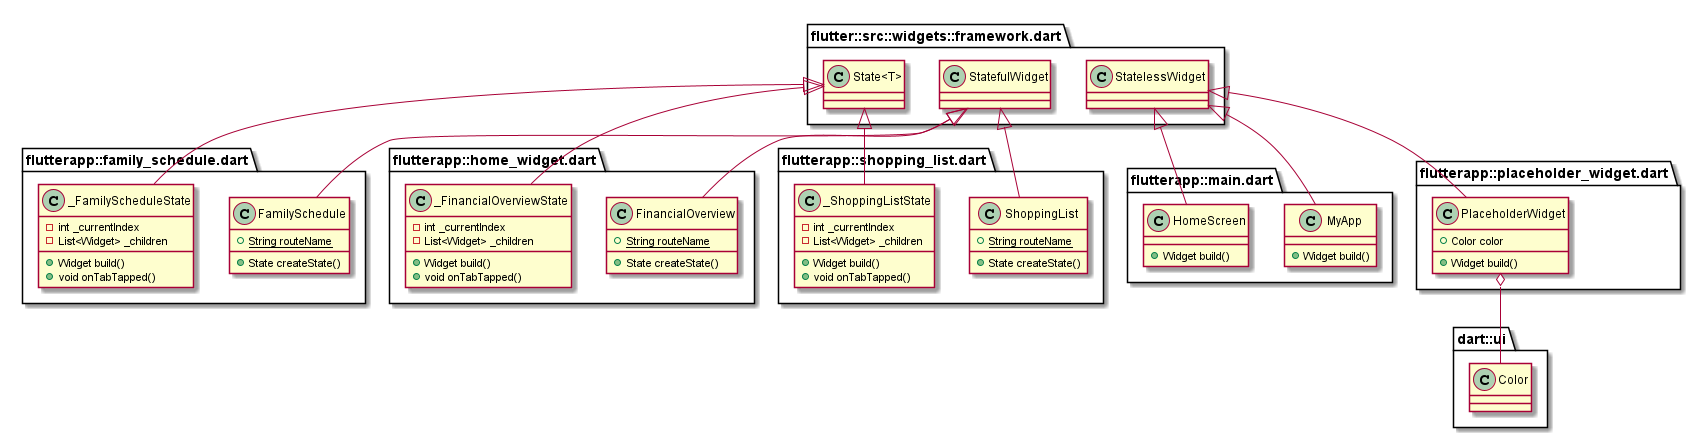

The diagram above was rendered by PlantUML. Its source (embedded in the PNG):
@startuml
set namespaceSeparator ::

class "flutterapp::family_schedule.dart::FamilySchedule" {
  {static} +String routeName
  +State createState()
}

"flutter::src::widgets::framework.dart::StatefulWidget" <|-- "flutterapp::family_schedule.dart::FamilySchedule"

class "flutterapp::family_schedule.dart::_FamilyScheduleState" {
  -int _currentIndex
  -List<Widget> _children
  +Widget build()
  +void onTabTapped()
}

"flutter::src::widgets::framework.dart::State<T>" <|-- "flutterapp::family_schedule.dart::_FamilyScheduleState"

class "flutterapp::home_widget.dart::FinancialOverview" {
  {static} +String routeName
  +State createState()
}

"flutter::src::widgets::framework.dart::StatefulWidget" <|-- "flutterapp::home_widget.dart::FinancialOverview"

class "flutterapp::home_widget.dart::_FinancialOverviewState" {
  -int _currentIndex
  -List<Widget> _children
  +Widget build()
  +void onTabTapped()
}

"flutter::src::widgets::framework.dart::State<T>" <|-- "flutterapp::home_widget.dart::_FinancialOverviewState"

class "flutterapp::main.dart::MyApp" {
  +Widget build()
}

"flutter::src::widgets::framework.dart::StatelessWidget" <|-- "flutterapp::main.dart::MyApp"

class "flutterapp::main.dart::HomeScreen" {
  +Widget build()
}

"flutter::src::widgets::framework.dart::StatelessWidget" <|-- "flutterapp::main.dart::HomeScreen"

class "flutterapp::placeholder_widget.dart::PlaceholderWidget" {
  +Color color
  +Widget build()
}

"flutterapp::placeholder_widget.dart::PlaceholderWidget" o-- "dart::ui::Color"
"flutter::src::widgets::framework.dart::StatelessWidget" <|-- "flutterapp::placeholder_widget.dart::PlaceholderWidget"

class "flutterapp::shopping_list.dart::ShoppingList" {
  {static} +String routeName
  +State createState()
}

"flutter::src::widgets::framework.dart::StatefulWidget" <|-- "flutterapp::shopping_list.dart::ShoppingList"

class "flutterapp::shopping_list.dart::_ShoppingListState" {
  -int _currentIndex
  -List<Widget> _children
  +Widget build()
  +void onTabTapped()
}

"flutter::src::widgets::framework.dart::State<T>" <|-- "flutterapp::shopping_list.dart::_ShoppingListState"


@enduml